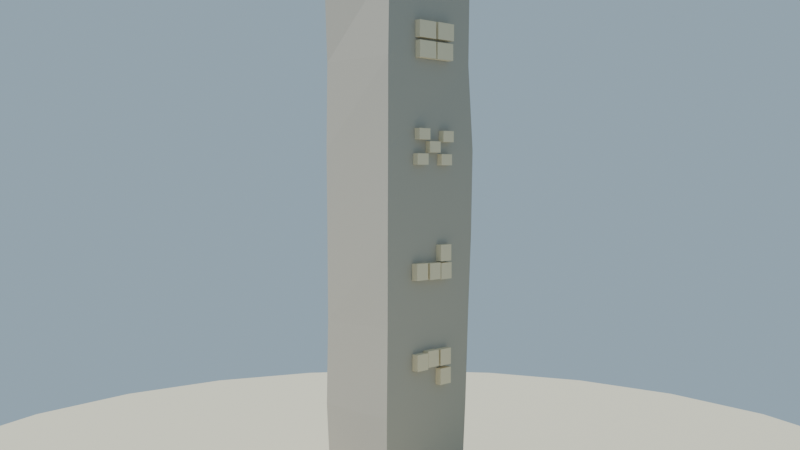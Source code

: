 # Source: monolito_glifos_lowpoly.blend  (saved by Blender 4.2.68; exported with 4.5.12 LTS)
import bpy
from mathutils import Matrix  # noqa: F401  (used for matrix-valued properties, if any)

bpy.ops.wm.read_factory_settings(use_empty=True)
scene = bpy.context.scene
scene.name = 'Scene'

# ---- collections
col_collection = bpy.data.collections.new('Collection'); scene.collection.children.link(col_collection)

# ---- materials (node trees are filled in below, after node groups)
mat_mat_piedra_monolito = bpy.data.materials.new('MAT_Piedra_Monolito')
mat_mat_arena_isla = bpy.data.materials.new('MAT_Arena_Isla')
mat_mat_glifo_ancestral = bpy.data.materials.new('MAT_Glifo_Ancestral')

# ---- material node trees
mat_mat_piedra_monolito.use_nodes = True; mat_mat_piedra_monolito.node_tree.nodes.clear()
_N = mat_mat_piedra_monolito.node_tree.nodes; _L = mat_mat_piedra_monolito.node_tree.links
n0 = _N.new('ShaderNodeBsdfPrincipled'); n0.name = 'Principled BSDF'; n0.location = (10, 300)
n0.inputs[0].default_value = (0.45, 0.42, 0.36, 1.0)
n0.inputs[2].default_value = 0.95
n0.inputs[13].default_value = 0.12
n1 = _N.new('ShaderNodeOutputMaterial'); n1.name = 'Material Output'; n1.location = (300, 300)
_L.new(n0.outputs[0], n1.inputs[0])
n1.is_active_output = True
mat_mat_arena_isla.use_nodes = True; mat_mat_arena_isla.node_tree.nodes.clear()
_N = mat_mat_arena_isla.node_tree.nodes; _L = mat_mat_arena_isla.node_tree.links
n0 = _N.new('ShaderNodeBsdfPrincipled'); n0.name = 'Principled BSDF'; n0.location = (10, 300)
n0.inputs[0].default_value = (0.92, 0.84, 0.63, 1.0)
n0.inputs[2].default_value = 1.0
n0.inputs[13].default_value = 0.12
n1 = _N.new('ShaderNodeOutputMaterial'); n1.name = 'Material Output'; n1.location = (300, 300)
_L.new(n0.outputs[0], n1.inputs[0])
n1.is_active_output = True
mat_mat_glifo_ancestral.use_nodes = True; mat_mat_glifo_ancestral.node_tree.nodes.clear()
_N = mat_mat_glifo_ancestral.node_tree.nodes; _L = mat_mat_glifo_ancestral.node_tree.links
n0 = _N.new('ShaderNodeBsdfPrincipled'); n0.name = 'Principled BSDF'; n0.location = (10, 300)
n0.inputs[0].default_value = (0.82, 0.71, 0.5, 1.0)
n0.inputs[2].default_value = 0.75
n0.inputs[13].default_value = 0.12
n1 = _N.new('ShaderNodeOutputMaterial'); n1.name = 'Material Output'; n1.location = (300, 300)
_L.new(n0.outputs[0], n1.inputs[0])
n1.is_active_output = True

# ---- world
world_mundo = bpy.data.worlds.new('Mundo'); scene.world = world_mundo
world_mundo.use_nodes = True; world_mundo.node_tree.nodes.clear()
_N = world_mundo.node_tree.nodes; _L = world_mundo.node_tree.links
n0 = _N.new('ShaderNodeBackground'); n0.name = 'Background'; n0.location = (10, 300)
n0.inputs[0].default_value = (0.58, 0.79, 0.95, 1.0)
n0.inputs[1].default_value = 0.55
n1 = _N.new('ShaderNodeOutputWorld'); n1.name = 'World Output'; n1.location = (300, 300)
_L.new(n0.outputs[0], n1.inputs[0])
n1.is_active_output = True

# ---- cameras
cam_camera = bpy.data.cameras.new('Camera')
cam_camera.lens = 42.0

# ---- lights
light_sol = bpy.data.lights.new('SOL', 'SUN')
light_sol.energy = 3.4

# ---- meshes
me_sm_monolito_cuerpo = bpy.data.meshes.new('SM_Monolito_Cuerpo')
me_sm_monolito_cuerpo.from_pydata([(0.1988, 0.1354, 0.0), (-0.196, 0.1333, 0.0), (-0.204, -0.1715, 0.0), (0.1947, -0.1643, 0.0), (0.2069, 0.1443, 0.3083), (-0.2041, 0.1421, 0.3083), (-0.199, -0.1649, 0.3083), (0.2064, -0.1706, 0.3083), (0.2022, 0.1434, 0.6167), (-0.2089, 0.1485, 0.6167), (-0.2028, -0.1652, 0.6167), (0.2031, -0.1654, 0.6167), (0.2087, 0.151, 0.925), (-0.2155, 0.1562, 0.925), (-0.2037, -0.1632, 0.925), (0.2054, -0.1645, 0.925), (0.2121, 0.1563, 1.233), (-0.2175, 0.1604, 1.233), (-0.2113, -0.1663, 1.233), (0.2083, -0.164, 1.233), (0.218, 0.1634, 1.542), (-0.2024, 0.1515, 1.542), (-0.216, -0.1673, 1.542), (0.2065, -0.16, 1.542), (0.204, 0.1554, 1.85), (-0.2036, 0.1551, 1.85), (-0.2068, -0.1575, 1.85), (0.2153, -0.164, 1.85), (-0.001635, -0.01676, 0.0), (0.002243, -0.00276, 1.85)], [], [(0, 1, 5, 4), (1, 2, 6, 5), (2, 3, 7, 6), (3, 0, 4, 7), (4, 5, 9, 8), (5, 6, 10, 9), (6, 7, 11, 10), (7, 4, 8, 11), (8, 9, 13, 12), (9, 10, 14, 13), (10, 11, 15, 14), (11, 8, 12, 15), (12, 13, 17, 16), (13, 14, 18, 17), (14, 15, 19, 18), (15, 12, 16, 19), (16, 17, 21, 20), (17, 18, 22, 21), (18, 19, 23, 22), (19, 16, 20, 23), (20, 21, 25, 24), (21, 22, 26, 25), (22, 23, 27, 26), (23, 20, 24, 27), (28, 1, 0), (28, 2, 1), (28, 3, 2), (28, 0, 3), (29, 24, 25), (29, 25, 26), (29, 26, 27), (29, 27, 24)])
me_sm_monolito_cuerpo.materials.append(mat_mat_piedra_monolito)
me_sm_monolito_cuerpo.update()
me_cylinder = bpy.data.meshes.new('Cylinder')
me_cylinder.from_pydata([(0.0, 2.0, -0.12), (0.0, 2.0, 0.12), (0.5176, 1.932, -0.12), (0.5176, 1.932, 0.12), (1.0, 1.732, -0.12), (1.0, 1.732, 0.12), (1.414, 1.414, -0.12), (1.414, 1.414, 0.12), (1.732, 1.0, -0.12), (1.732, 1.0, 0.12), (1.932, 0.5176, -0.12), (1.932, 0.5176, 0.12), (2.0, 0.0, -0.12), (2.0, 0.0, 0.12), (1.932, -0.5176, -0.12), (1.932, -0.5176, 0.12), (1.732, -1.0, -0.12), (1.732, -1.0, 0.12), (1.414, -1.414, -0.12), (1.414, -1.414, 0.12), (1.0, -1.732, -0.12), (1.0, -1.732, 0.12), (0.5176, -1.932, -0.12), (0.5176, -1.932, 0.12), (0.0, -2.0, -0.12), (0.0, -2.0, 0.12), (-0.5176, -1.932, -0.12), (-0.5176, -1.932, 0.12), (-1.0, -1.732, -0.12), (-1.0, -1.732, 0.12), (-1.414, -1.414, -0.12), (-1.414, -1.414, 0.12), (-1.732, -1.0, -0.12), (-1.732, -1.0, 0.12), (-1.932, -0.5176, -0.12), (-1.932, -0.5176, 0.12), (-2.0, 0.0, -0.12), (-2.0, 0.0, 0.12), (-1.932, 0.5176, -0.12), (-1.932, 0.5176, 0.12), (-1.732, 1.0, -0.12), (-1.732, 1.0, 0.12), (-1.414, 1.414, -0.12), (-1.414, 1.414, 0.12), (-1.0, 1.732, -0.12), (-1.0, 1.732, 0.12), (-0.5176, 1.932, -0.12), (-0.5176, 1.932, 0.12)], [], [(0, 1, 3, 2), (2, 3, 5, 4), (4, 5, 7, 6), (6, 7, 9, 8), (8, 9, 11, 10), (10, 11, 13, 12), (12, 13, 15, 14), (14, 15, 17, 16), (16, 17, 19, 18), (18, 19, 21, 20), (20, 21, 23, 22), (22, 23, 25, 24), (24, 25, 27, 26), (26, 27, 29, 28), (28, 29, 31, 30), (30, 31, 33, 32), (32, 33, 35, 34), (34, 35, 37, 36), (36, 37, 39, 38), (38, 39, 41, 40), (40, 41, 43, 42), (42, 43, 45, 44), (3, 1, 47, 45, 43, 41, 39, 37, 35, 33, 31, 29, 27, 25, 23, 21, 19, 17, 15, 13, 11, 9, 7, 5), (44, 45, 47, 46), (46, 47, 1, 0), (0, 2, 4, 6, 8, 10, 12, 14, 16, 18, 20, 22, 24, 26, 28, 30, 32, 34, 36, 38, 40, 42, 44, 46)])
_uv = me_cylinder.uv_layers.new(name='UVMap')
_uv.uv.foreach_set('vector', [1.0, 0.5, 1.0, 1.0, 0.9583, 1.0, 0.9583, 0.5, 0.9583, 0.5, 0.9583, 1.0, 0.9167, 1.0, 0.9167, 0.5, 0.9167, 0.5, 0.9167, 1.0, 0.875, 1.0, 0.875, 0.5, 0.875, 0.5, 0.875, 1.0, 0.8333, 1.0, 0.8333, 0.5, 0.8333, 0.5, 0.8333, 1.0, 0.7917, 1.0, 0.7917, 0.5, 0.7917, 0.5, 0.7917, 1.0, 0.75, 1.0, 0.75, 0.5, 0.75, 0.5, 0.75, 1.0, 0.7083, 1.0, 0.7083, 0.5, 0.7083, 0.5, 0.7083, 1.0, 0.6667, 1.0, 0.6667, 0.5, 0.6667, 0.5, 0.6667, 1.0, 0.625, 1.0, 0.625, 0.5, 0.625, 0.5, 0.625, 1.0, 0.5833, 1.0, 0.5833, 0.5, 0.5833, 0.5, 0.5833, 1.0, 0.5417, 1.0, 0.5417, 0.5, 0.5417, 0.5, 0.5417, 1.0, 0.5, 1.0, 0.5, 0.5, 0.5, 0.5, 0.5, 1.0, 0.4583, 1.0, 0.4583, 0.5, 0.4583, 0.5, 0.4583, 1.0, 0.4167, 1.0, 0.4167, 0.5, 0.4167, 0.5, 0.4167, 1.0, 0.375, 1.0, 0.375, 0.5, 0.375, 0.5, 0.375, 1.0, 0.3333, 1.0, 0.3333, 0.5, 0.3333, 0.5, 0.3333, 1.0, 0.2917, 1.0, 0.2917, 0.5, 0.2917, 0.5, 0.2917, 1.0, 0.25, 1.0, 0.25, 0.5, 0.25, 0.5, 0.25, 1.0, 0.2083, 1.0, 0.2083, 0.5, 0.2083, 0.5, 0.2083, 1.0, 0.1667, 1.0, 0.1667, 0.5, 0.1667, 0.5, 0.1667, 1.0, 0.125, 1.0, 0.125, 0.5, 0.125, 0.5, 0.125, 1.0, 0.08333, 1.0, 0.08333, 0.5, 0.3121, 0.4818, 0.25, 0.49, 0.1879, 0.4818, 0.13, 0.4578, 0.08029, 0.4197, 0.04215, 0.37, 0.01818, 0.3121, 0.01, 0.25, 0.01818, 0.1879, 0.04215, 0.13, 0.08029, 0.08029, 0.13, 0.04215, 0.1879, 0.01818, 0.25, 0.01, 0.3121, 0.01818, 0.37, 0.04215, 0.4197, 0.08029, 0.4578, 0.13, 0.4818, 0.1879, 0.49, 0.25, 0.4818, 0.3121, 0.4578, 0.37, 0.4197, 0.4197, 0.37, 0.4578, 0.08333, 0.5, 0.08333, 1.0, 0.04167, 1.0, 0.04167, 0.5, 0.04167, 0.5, 0.04167, 1.0, -1.863e-07, 1.0, -1.863e-07, 0.5, 0.75, 0.49, 0.8121, 0.4818, 0.87, 0.4578, 0.9197, 0.4197, 0.9578, 0.37, 0.9818, 0.3121, 0.99, 0.25, 0.9818, 0.1879, 0.9578, 0.13, 0.9197, 0.08029, 0.87, 0.04215, 0.8121, 0.01818, 0.75, 0.01, 0.6879, 0.01818, 0.63, 0.04215, 0.5803, 0.08029, 0.5422, 0.13, 0.5182, 0.1879, 0.51, 0.25, 0.5182, 0.3121, 0.5422, 0.37, 0.5803, 0.4197, 0.63, 0.4578, 0.6879, 0.4818])
me_cylinder.materials.append(mat_mat_arena_isla)
me_cylinder.update()
me_cube = bpy.data.meshes.new('Cube')
me_cube.from_pydata([(-0.5, -0.5, -0.5), (-0.5, -0.5, 0.5), (-0.5, 0.5, -0.5), (-0.5, 0.5, 0.5), (0.5, -0.5, -0.5), (0.5, -0.5, 0.5), (0.5, 0.5, -0.5), (0.5, 0.5, 0.5)], [], [(0, 1, 3, 2), (2, 3, 7, 6), (6, 7, 5, 4), (4, 5, 1, 0), (2, 6, 4, 0), (7, 3, 1, 5)])
_uv = me_cube.uv_layers.new(name='UVMap')
_uv.uv.foreach_set('vector', [0.375, 0.0, 0.625, 0.0, 0.625, 0.25, 0.375, 0.25, 0.375, 0.25, 0.625, 0.25, 0.625, 0.5, 0.375, 0.5, 0.375, 0.5, 0.625, 0.5, 0.625, 0.75, 0.375, 0.75, 0.375, 0.75, 0.625, 0.75, 0.625, 1.0, 0.375, 1.0, 0.125, 0.5, 0.375, 0.5, 0.375, 0.75, 0.125, 0.75, 0.625, 0.5, 0.875, 0.5, 0.875, 0.75, 0.625, 0.75])
me_cube.materials.append(mat_mat_glifo_ancestral)
me_cube.update()
me_cube_001 = bpy.data.meshes.new('Cube.001')
me_cube_001.from_pydata([(-0.5, -0.5, -0.5), (-0.5, -0.5, 0.5), (-0.5, 0.5, -0.5), (-0.5, 0.5, 0.5), (0.5, -0.5, -0.5), (0.5, -0.5, 0.5), (0.5, 0.5, -0.5), (0.5, 0.5, 0.5)], [], [(0, 1, 3, 2), (2, 3, 7, 6), (6, 7, 5, 4), (4, 5, 1, 0), (2, 6, 4, 0), (7, 3, 1, 5)])
_uv = me_cube_001.uv_layers.new(name='UVMap')
_uv.uv.foreach_set('vector', [0.375, 0.0, 0.625, 0.0, 0.625, 0.25, 0.375, 0.25, 0.375, 0.25, 0.625, 0.25, 0.625, 0.5, 0.375, 0.5, 0.375, 0.5, 0.625, 0.5, 0.625, 0.75, 0.375, 0.75, 0.375, 0.75, 0.625, 0.75, 0.625, 1.0, 0.375, 1.0, 0.125, 0.5, 0.375, 0.5, 0.375, 0.75, 0.125, 0.75, 0.625, 0.5, 0.875, 0.5, 0.875, 0.75, 0.625, 0.75])
me_cube_001.materials.append(mat_mat_glifo_ancestral)
me_cube_001.update()
me_cube_002 = bpy.data.meshes.new('Cube.002')
me_cube_002.from_pydata([(-0.5, -0.5, -0.5), (-0.5, -0.5, 0.5), (-0.5, 0.5, -0.5), (-0.5, 0.5, 0.5), (0.5, -0.5, -0.5), (0.5, -0.5, 0.5), (0.5, 0.5, -0.5), (0.5, 0.5, 0.5)], [], [(0, 1, 3, 2), (2, 3, 7, 6), (6, 7, 5, 4), (4, 5, 1, 0), (2, 6, 4, 0), (7, 3, 1, 5)])
_uv = me_cube_002.uv_layers.new(name='UVMap')
_uv.uv.foreach_set('vector', [0.375, 0.0, 0.625, 0.0, 0.625, 0.25, 0.375, 0.25, 0.375, 0.25, 0.625, 0.25, 0.625, 0.5, 0.375, 0.5, 0.375, 0.5, 0.625, 0.5, 0.625, 0.75, 0.375, 0.75, 0.375, 0.75, 0.625, 0.75, 0.625, 1.0, 0.375, 1.0, 0.125, 0.5, 0.375, 0.5, 0.375, 0.75, 0.125, 0.75, 0.625, 0.5, 0.875, 0.5, 0.875, 0.75, 0.625, 0.75])
me_cube_002.materials.append(mat_mat_glifo_ancestral)
me_cube_002.update()
me_cube_003 = bpy.data.meshes.new('Cube.003')
me_cube_003.from_pydata([(-0.5, -0.5, -0.5), (-0.5, -0.5, 0.5), (-0.5, 0.5, -0.5), (-0.5, 0.5, 0.5), (0.5, -0.5, -0.5), (0.5, -0.5, 0.5), (0.5, 0.5, -0.5), (0.5, 0.5, 0.5)], [], [(0, 1, 3, 2), (2, 3, 7, 6), (6, 7, 5, 4), (4, 5, 1, 0), (2, 6, 4, 0), (7, 3, 1, 5)])
_uv = me_cube_003.uv_layers.new(name='UVMap')
_uv.uv.foreach_set('vector', [0.375, 0.0, 0.625, 0.0, 0.625, 0.25, 0.375, 0.25, 0.375, 0.25, 0.625, 0.25, 0.625, 0.5, 0.375, 0.5, 0.375, 0.5, 0.625, 0.5, 0.625, 0.75, 0.375, 0.75, 0.375, 0.75, 0.625, 0.75, 0.625, 1.0, 0.375, 1.0, 0.125, 0.5, 0.375, 0.5, 0.375, 0.75, 0.125, 0.75, 0.625, 0.5, 0.875, 0.5, 0.875, 0.75, 0.625, 0.75])
me_cube_003.materials.append(mat_mat_glifo_ancestral)
me_cube_003.update()
me_cube_004 = bpy.data.meshes.new('Cube.004')
me_cube_004.from_pydata([(-0.5, -0.5, -0.5), (-0.5, -0.5, 0.5), (-0.5, 0.5, -0.5), (-0.5, 0.5, 0.5), (0.5, -0.5, -0.5), (0.5, -0.5, 0.5), (0.5, 0.5, -0.5), (0.5, 0.5, 0.5)], [], [(0, 1, 3, 2), (2, 3, 7, 6), (6, 7, 5, 4), (4, 5, 1, 0), (2, 6, 4, 0), (7, 3, 1, 5)])
_uv = me_cube_004.uv_layers.new(name='UVMap')
_uv.uv.foreach_set('vector', [0.375, 0.0, 0.625, 0.0, 0.625, 0.25, 0.375, 0.25, 0.375, 0.25, 0.625, 0.25, 0.625, 0.5, 0.375, 0.5, 0.375, 0.5, 0.625, 0.5, 0.625, 0.75, 0.375, 0.75, 0.375, 0.75, 0.625, 0.75, 0.625, 1.0, 0.375, 1.0, 0.125, 0.5, 0.375, 0.5, 0.375, 0.75, 0.125, 0.75, 0.625, 0.5, 0.875, 0.5, 0.875, 0.75, 0.625, 0.75])
me_cube_004.materials.append(mat_mat_glifo_ancestral)
me_cube_004.update()
me_cube_005 = bpy.data.meshes.new('Cube.005')
me_cube_005.from_pydata([(-0.5, -0.5, -0.5), (-0.5, -0.5, 0.5), (-0.5, 0.5, -0.5), (-0.5, 0.5, 0.5), (0.5, -0.5, -0.5), (0.5, -0.5, 0.5), (0.5, 0.5, -0.5), (0.5, 0.5, 0.5)], [], [(0, 1, 3, 2), (2, 3, 7, 6), (6, 7, 5, 4), (4, 5, 1, 0), (2, 6, 4, 0), (7, 3, 1, 5)])
_uv = me_cube_005.uv_layers.new(name='UVMap')
_uv.uv.foreach_set('vector', [0.375, 0.0, 0.625, 0.0, 0.625, 0.25, 0.375, 0.25, 0.375, 0.25, 0.625, 0.25, 0.625, 0.5, 0.375, 0.5, 0.375, 0.5, 0.625, 0.5, 0.625, 0.75, 0.375, 0.75, 0.375, 0.75, 0.625, 0.75, 0.625, 1.0, 0.375, 1.0, 0.125, 0.5, 0.375, 0.5, 0.375, 0.75, 0.125, 0.75, 0.625, 0.5, 0.875, 0.5, 0.875, 0.75, 0.625, 0.75])
me_cube_005.materials.append(mat_mat_glifo_ancestral)
me_cube_005.update()
me_cube_006 = bpy.data.meshes.new('Cube.006')
me_cube_006.from_pydata([(-0.5, -0.5, -0.5), (-0.5, -0.5, 0.5), (-0.5, 0.5, -0.5), (-0.5, 0.5, 0.5), (0.5, -0.5, -0.5), (0.5, -0.5, 0.5), (0.5, 0.5, -0.5), (0.5, 0.5, 0.5)], [], [(0, 1, 3, 2), (2, 3, 7, 6), (6, 7, 5, 4), (4, 5, 1, 0), (2, 6, 4, 0), (7, 3, 1, 5)])
_uv = me_cube_006.uv_layers.new(name='UVMap')
_uv.uv.foreach_set('vector', [0.375, 0.0, 0.625, 0.0, 0.625, 0.25, 0.375, 0.25, 0.375, 0.25, 0.625, 0.25, 0.625, 0.5, 0.375, 0.5, 0.375, 0.5, 0.625, 0.5, 0.625, 0.75, 0.375, 0.75, 0.375, 0.75, 0.625, 0.75, 0.625, 1.0, 0.375, 1.0, 0.125, 0.5, 0.375, 0.5, 0.375, 0.75, 0.125, 0.75, 0.625, 0.5, 0.875, 0.5, 0.875, 0.75, 0.625, 0.75])
me_cube_006.materials.append(mat_mat_glifo_ancestral)
me_cube_006.update()
me_cube_007 = bpy.data.meshes.new('Cube.007')
me_cube_007.from_pydata([(-0.5, -0.5, -0.5), (-0.5, -0.5, 0.5), (-0.5, 0.5, -0.5), (-0.5, 0.5, 0.5), (0.5, -0.5, -0.5), (0.5, -0.5, 0.5), (0.5, 0.5, -0.5), (0.5, 0.5, 0.5)], [], [(0, 1, 3, 2), (2, 3, 7, 6), (6, 7, 5, 4), (4, 5, 1, 0), (2, 6, 4, 0), (7, 3, 1, 5)])
_uv = me_cube_007.uv_layers.new(name='UVMap')
_uv.uv.foreach_set('vector', [0.375, 0.0, 0.625, 0.0, 0.625, 0.25, 0.375, 0.25, 0.375, 0.25, 0.625, 0.25, 0.625, 0.5, 0.375, 0.5, 0.375, 0.5, 0.625, 0.5, 0.625, 0.75, 0.375, 0.75, 0.375, 0.75, 0.625, 0.75, 0.625, 1.0, 0.375, 1.0, 0.125, 0.5, 0.375, 0.5, 0.375, 0.75, 0.125, 0.75, 0.625, 0.5, 0.875, 0.5, 0.875, 0.75, 0.625, 0.75])
me_cube_007.materials.append(mat_mat_glifo_ancestral)
me_cube_007.update()
me_cube_008 = bpy.data.meshes.new('Cube.008')
me_cube_008.from_pydata([(-0.5, -0.5, -0.5), (-0.5, -0.5, 0.5), (-0.5, 0.5, -0.5), (-0.5, 0.5, 0.5), (0.5, -0.5, -0.5), (0.5, -0.5, 0.5), (0.5, 0.5, -0.5), (0.5, 0.5, 0.5)], [], [(0, 1, 3, 2), (2, 3, 7, 6), (6, 7, 5, 4), (4, 5, 1, 0), (2, 6, 4, 0), (7, 3, 1, 5)])
_uv = me_cube_008.uv_layers.new(name='UVMap')
_uv.uv.foreach_set('vector', [0.375, 0.0, 0.625, 0.0, 0.625, 0.25, 0.375, 0.25, 0.375, 0.25, 0.625, 0.25, 0.625, 0.5, 0.375, 0.5, 0.375, 0.5, 0.625, 0.5, 0.625, 0.75, 0.375, 0.75, 0.375, 0.75, 0.625, 0.75, 0.625, 1.0, 0.375, 1.0, 0.125, 0.5, 0.375, 0.5, 0.375, 0.75, 0.125, 0.75, 0.625, 0.5, 0.875, 0.5, 0.875, 0.75, 0.625, 0.75])
me_cube_008.materials.append(mat_mat_glifo_ancestral)
me_cube_008.update()
me_cube_009 = bpy.data.meshes.new('Cube.009')
me_cube_009.from_pydata([(-0.5, -0.5, -0.5), (-0.5, -0.5, 0.5), (-0.5, 0.5, -0.5), (-0.5, 0.5, 0.5), (0.5, -0.5, -0.5), (0.5, -0.5, 0.5), (0.5, 0.5, -0.5), (0.5, 0.5, 0.5)], [], [(0, 1, 3, 2), (2, 3, 7, 6), (6, 7, 5, 4), (4, 5, 1, 0), (2, 6, 4, 0), (7, 3, 1, 5)])
_uv = me_cube_009.uv_layers.new(name='UVMap')
_uv.uv.foreach_set('vector', [0.375, 0.0, 0.625, 0.0, 0.625, 0.25, 0.375, 0.25, 0.375, 0.25, 0.625, 0.25, 0.625, 0.5, 0.375, 0.5, 0.375, 0.5, 0.625, 0.5, 0.625, 0.75, 0.375, 0.75, 0.375, 0.75, 0.625, 0.75, 0.625, 1.0, 0.375, 1.0, 0.125, 0.5, 0.375, 0.5, 0.375, 0.75, 0.125, 0.75, 0.625, 0.5, 0.875, 0.5, 0.875, 0.75, 0.625, 0.75])
me_cube_009.materials.append(mat_mat_glifo_ancestral)
me_cube_009.update()
me_cube_010 = bpy.data.meshes.new('Cube.010')
me_cube_010.from_pydata([(-0.5, -0.5, -0.5), (-0.5, -0.5, 0.5), (-0.5, 0.5, -0.5), (-0.5, 0.5, 0.5), (0.5, -0.5, -0.5), (0.5, -0.5, 0.5), (0.5, 0.5, -0.5), (0.5, 0.5, 0.5)], [], [(0, 1, 3, 2), (2, 3, 7, 6), (6, 7, 5, 4), (4, 5, 1, 0), (2, 6, 4, 0), (7, 3, 1, 5)])
_uv = me_cube_010.uv_layers.new(name='UVMap')
_uv.uv.foreach_set('vector', [0.375, 0.0, 0.625, 0.0, 0.625, 0.25, 0.375, 0.25, 0.375, 0.25, 0.625, 0.25, 0.625, 0.5, 0.375, 0.5, 0.375, 0.5, 0.625, 0.5, 0.625, 0.75, 0.375, 0.75, 0.375, 0.75, 0.625, 0.75, 0.625, 1.0, 0.375, 1.0, 0.125, 0.5, 0.375, 0.5, 0.375, 0.75, 0.125, 0.75, 0.625, 0.5, 0.875, 0.5, 0.875, 0.75, 0.625, 0.75])
me_cube_010.materials.append(mat_mat_glifo_ancestral)
me_cube_010.update()
me_cube_011 = bpy.data.meshes.new('Cube.011')
me_cube_011.from_pydata([(-0.5, -0.5, -0.5), (-0.5, -0.5, 0.5), (-0.5, 0.5, -0.5), (-0.5, 0.5, 0.5), (0.5, -0.5, -0.5), (0.5, -0.5, 0.5), (0.5, 0.5, -0.5), (0.5, 0.5, 0.5)], [], [(0, 1, 3, 2), (2, 3, 7, 6), (6, 7, 5, 4), (4, 5, 1, 0), (2, 6, 4, 0), (7, 3, 1, 5)])
_uv = me_cube_011.uv_layers.new(name='UVMap')
_uv.uv.foreach_set('vector', [0.375, 0.0, 0.625, 0.0, 0.625, 0.25, 0.375, 0.25, 0.375, 0.25, 0.625, 0.25, 0.625, 0.5, 0.375, 0.5, 0.375, 0.5, 0.625, 0.5, 0.625, 0.75, 0.375, 0.75, 0.375, 0.75, 0.625, 0.75, 0.625, 1.0, 0.375, 1.0, 0.125, 0.5, 0.375, 0.5, 0.375, 0.75, 0.125, 0.75, 0.625, 0.5, 0.875, 0.5, 0.875, 0.75, 0.625, 0.75])
me_cube_011.materials.append(mat_mat_glifo_ancestral)
me_cube_011.update()
me_cube_012 = bpy.data.meshes.new('Cube.012')
me_cube_012.from_pydata([(-0.5, -0.5, -0.5), (-0.5, -0.5, 0.5), (-0.5, 0.5, -0.5), (-0.5, 0.5, 0.5), (0.5, -0.5, -0.5), (0.5, -0.5, 0.5), (0.5, 0.5, -0.5), (0.5, 0.5, 0.5)], [], [(0, 1, 3, 2), (2, 3, 7, 6), (6, 7, 5, 4), (4, 5, 1, 0), (2, 6, 4, 0), (7, 3, 1, 5)])
_uv = me_cube_012.uv_layers.new(name='UVMap')
_uv.uv.foreach_set('vector', [0.375, 0.0, 0.625, 0.0, 0.625, 0.25, 0.375, 0.25, 0.375, 0.25, 0.625, 0.25, 0.625, 0.5, 0.375, 0.5, 0.375, 0.5, 0.625, 0.5, 0.625, 0.75, 0.375, 0.75, 0.375, 0.75, 0.625, 0.75, 0.625, 1.0, 0.375, 1.0, 0.125, 0.5, 0.375, 0.5, 0.375, 0.75, 0.125, 0.75, 0.625, 0.5, 0.875, 0.5, 0.875, 0.75, 0.625, 0.75])
me_cube_012.materials.append(mat_mat_glifo_ancestral)
me_cube_012.update()
me_cube_013 = bpy.data.meshes.new('Cube.013')
me_cube_013.from_pydata([(-0.5, -0.5, -0.5), (-0.5, -0.5, 0.5), (-0.5, 0.5, -0.5), (-0.5, 0.5, 0.5), (0.5, -0.5, -0.5), (0.5, -0.5, 0.5), (0.5, 0.5, -0.5), (0.5, 0.5, 0.5)], [], [(0, 1, 3, 2), (2, 3, 7, 6), (6, 7, 5, 4), (4, 5, 1, 0), (2, 6, 4, 0), (7, 3, 1, 5)])
_uv = me_cube_013.uv_layers.new(name='UVMap')
_uv.uv.foreach_set('vector', [0.375, 0.0, 0.625, 0.0, 0.625, 0.25, 0.375, 0.25, 0.375, 0.25, 0.625, 0.25, 0.625, 0.5, 0.375, 0.5, 0.375, 0.5, 0.625, 0.5, 0.625, 0.75, 0.375, 0.75, 0.375, 0.75, 0.625, 0.75, 0.625, 1.0, 0.375, 1.0, 0.125, 0.5, 0.375, 0.5, 0.375, 0.75, 0.125, 0.75, 0.625, 0.5, 0.875, 0.5, 0.875, 0.75, 0.625, 0.75])
me_cube_013.materials.append(mat_mat_glifo_ancestral)
me_cube_013.update()
me_cube_014 = bpy.data.meshes.new('Cube.014')
me_cube_014.from_pydata([(-0.5, -0.5, -0.5), (-0.5, -0.5, 0.5), (-0.5, 0.5, -0.5), (-0.5, 0.5, 0.5), (0.5, -0.5, -0.5), (0.5, -0.5, 0.5), (0.5, 0.5, -0.5), (0.5, 0.5, 0.5)], [], [(0, 1, 3, 2), (2, 3, 7, 6), (6, 7, 5, 4), (4, 5, 1, 0), (2, 6, 4, 0), (7, 3, 1, 5)])
_uv = me_cube_014.uv_layers.new(name='UVMap')
_uv.uv.foreach_set('vector', [0.375, 0.0, 0.625, 0.0, 0.625, 0.25, 0.375, 0.25, 0.375, 0.25, 0.625, 0.25, 0.625, 0.5, 0.375, 0.5, 0.375, 0.5, 0.625, 0.5, 0.625, 0.75, 0.375, 0.75, 0.375, 0.75, 0.625, 0.75, 0.625, 1.0, 0.375, 1.0, 0.125, 0.5, 0.375, 0.5, 0.375, 0.75, 0.125, 0.75, 0.625, 0.5, 0.875, 0.5, 0.875, 0.75, 0.625, 0.75])
me_cube_014.materials.append(mat_mat_glifo_ancestral)
me_cube_014.update()
me_cube_015 = bpy.data.meshes.new('Cube.015')
me_cube_015.from_pydata([(-0.5, -0.5, -0.5), (-0.5, -0.5, 0.5), (-0.5, 0.5, -0.5), (-0.5, 0.5, 0.5), (0.5, -0.5, -0.5), (0.5, -0.5, 0.5), (0.5, 0.5, -0.5), (0.5, 0.5, 0.5)], [], [(0, 1, 3, 2), (2, 3, 7, 6), (6, 7, 5, 4), (4, 5, 1, 0), (2, 6, 4, 0), (7, 3, 1, 5)])
_uv = me_cube_015.uv_layers.new(name='UVMap')
_uv.uv.foreach_set('vector', [0.375, 0.0, 0.625, 0.0, 0.625, 0.25, 0.375, 0.25, 0.375, 0.25, 0.625, 0.25, 0.625, 0.5, 0.375, 0.5, 0.375, 0.5, 0.625, 0.5, 0.625, 0.75, 0.375, 0.75, 0.375, 0.75, 0.625, 0.75, 0.625, 1.0, 0.375, 1.0, 0.125, 0.5, 0.375, 0.5, 0.375, 0.75, 0.125, 0.75, 0.625, 0.5, 0.875, 0.5, 0.875, 0.75, 0.625, 0.75])
me_cube_015.materials.append(mat_mat_glifo_ancestral)
me_cube_015.update()
me_cube_016 = bpy.data.meshes.new('Cube.016')
me_cube_016.from_pydata([(-0.5, -0.5, -0.5), (-0.5, -0.5, 0.5), (-0.5, 0.5, -0.5), (-0.5, 0.5, 0.5), (0.5, -0.5, -0.5), (0.5, -0.5, 0.5), (0.5, 0.5, -0.5), (0.5, 0.5, 0.5)], [], [(0, 1, 3, 2), (2, 3, 7, 6), (6, 7, 5, 4), (4, 5, 1, 0), (2, 6, 4, 0), (7, 3, 1, 5)])
_uv = me_cube_016.uv_layers.new(name='UVMap')
_uv.uv.foreach_set('vector', [0.375, 0.0, 0.625, 0.0, 0.625, 0.25, 0.375, 0.25, 0.375, 0.25, 0.625, 0.25, 0.625, 0.5, 0.375, 0.5, 0.375, 0.5, 0.625, 0.5, 0.625, 0.75, 0.375, 0.75, 0.375, 0.75, 0.625, 0.75, 0.625, 1.0, 0.375, 1.0, 0.125, 0.5, 0.375, 0.5, 0.375, 0.75, 0.125, 0.75, 0.625, 0.5, 0.875, 0.5, 0.875, 0.75, 0.625, 0.75])
me_cube_016.materials.append(mat_mat_glifo_ancestral)
me_cube_016.update()
me_icosphere = bpy.data.meshes.new('Icosphere')
me_icosphere.from_pydata([(0.0, 0.0, -0.16), (0.1158, -0.08412, -0.07155), (-0.04422, -0.1361, -0.07155), (-0.1431, 0.0, -0.07155), (-0.04422, 0.1361, -0.07155), (0.1158, 0.08412, -0.07155), (0.04422, -0.1361, 0.07155), (-0.1158, -0.08412, 0.07155), (-0.1158, 0.08412, 0.07155), (0.04422, 0.1361, 0.07155), (0.1431, 0.0, 0.07155), (0.0, 0.0, 0.16)], [], [(0, 1, 2), (1, 0, 5), (0, 2, 3), (0, 3, 4), (0, 4, 5), (1, 5, 10), (2, 1, 6), (3, 2, 7), (4, 3, 8), (5, 4, 9), (1, 10, 6), (2, 6, 7), (3, 7, 8), (4, 8, 9), (5, 9, 10), (6, 10, 11), (7, 6, 11), (8, 7, 11), (9, 8, 11), (10, 9, 11)])
_uv = me_icosphere.uv_layers.new(name='UVMap')
_uv.uv.foreach_set('vector', [0.1818, 0.0, 0.2727, 0.1575, 0.09091, 0.1575, 0.2727, 0.1575, 0.3636, 0.0, 0.4545, 0.1575, 0.9091, 0.0, 1.0, 0.1575, 0.8182, 0.1575, 0.7273, 0.0, 0.8182, 0.1575, 0.6364, 0.1575, 0.5455, 0.0, 0.6364, 0.1575, 0.4545, 0.1575, 0.2727, 0.1575, 0.4545, 0.1575, 0.3636, 0.3149, 0.09091, 0.1575, 0.2727, 0.1575, 0.1818, 0.3149, 0.8182, 0.1575, 1.0, 0.1575, 0.9091, 0.3149, 0.6364, 0.1575, 0.8182, 0.1575, 0.7273, 0.3149, 0.4545, 0.1575, 0.6364, 0.1575, 0.5455, 0.3149, 0.2727, 0.1575, 0.3636, 0.3149, 0.1818, 0.3149, 0.09091, 0.1575, 0.1818, 0.3149, 0.0, 0.3149, 0.8182, 0.1575, 0.9091, 0.3149, 0.7273, 0.3149, 0.6364, 0.1575, 0.7273, 0.3149, 0.5455, 0.3149, 0.4545, 0.1575, 0.5455, 0.3149, 0.3636, 0.3149, 0.1818, 0.3149, 0.3636, 0.3149, 0.2727, 0.4724, 0.0, 0.3149, 0.1818, 0.3149, 0.09091, 0.4724, 0.7273, 0.3149, 0.9091, 0.3149, 0.8182, 0.4724, 0.5455, 0.3149, 0.7273, 0.3149, 0.6364, 0.4724, 0.3636, 0.3149, 0.5455, 0.3149, 0.4545, 0.4724])
me_icosphere.materials.append(mat_mat_piedra_monolito)
me_icosphere.update()

# ---- objects
ob_sm_monolito_cuerpo = bpy.data.objects.new('SM_Monolito_Cuerpo', me_sm_monolito_cuerpo)
ob_sol = bpy.data.objects.new('SOL', light_sol)
ob_base_arena = bpy.data.objects.new('Base_Arena', me_cylinder)
ob_sm_glifo = bpy.data.objects.new('SM_Glifo', me_cube)
ob_sm_glifo_001 = bpy.data.objects.new('SM_Glifo.001', me_cube_001)
ob_sm_glifo_002 = bpy.data.objects.new('SM_Glifo.002', me_cube_002)
ob_sm_glifo_003 = bpy.data.objects.new('SM_Glifo.003', me_cube_003)
ob_sm_glifo_004 = bpy.data.objects.new('SM_Glifo.004', me_cube_004)
ob_sm_glifo_005 = bpy.data.objects.new('SM_Glifo.005', me_cube_005)
ob_sm_glifo_006 = bpy.data.objects.new('SM_Glifo.006', me_cube_006)
ob_sm_glifo_007 = bpy.data.objects.new('SM_Glifo.007', me_cube_007)
ob_sm_glifo_008 = bpy.data.objects.new('SM_Glifo.008', me_cube_008)
ob_sm_glifo_009 = bpy.data.objects.new('SM_Glifo.009', me_cube_009)
ob_sm_glifo_010 = bpy.data.objects.new('SM_Glifo.010', me_cube_010)
ob_sm_glifo_011 = bpy.data.objects.new('SM_Glifo.011', me_cube_011)
ob_sm_glifo_012 = bpy.data.objects.new('SM_Glifo.012', me_cube_012)
ob_sm_glifo_013 = bpy.data.objects.new('SM_Glifo.013', me_cube_013)
ob_sm_glifo_014 = bpy.data.objects.new('SM_Glifo.014', me_cube_014)
ob_sm_glifo_015 = bpy.data.objects.new('SM_Glifo.015', me_cube_015)
ob_sm_glifo_016 = bpy.data.objects.new('SM_Glifo.016', me_cube_016)
ob_sm_monolito_roto = bpy.data.objects.new('SM_Monolito_Roto', me_icosphere)
ob_cam_monolito = bpy.data.objects.new('CAM_Monolito', cam_camera)

# ---- transforms, parenting, visibility, modifiers, constraints
ob_sm_monolito_cuerpo.location = (0.0, 0.0, 0.057)
ob_sol.location = (0.0, 0.0, 0.0)
ob_sol.rotation_euler = (0.8727, 0.1396, 0.6109)
ob_base_arena.location = (0.0, 0.0, -0.06)
ob_sm_glifo.parent = ob_sm_monolito_cuerpo
ob_sm_glifo.location = (-0.06241, 0.1588, 0.4914)
ob_sm_glifo.scale = (0.054, 0.025, 0.0585)
ob_sm_glifo_001.parent = ob_sm_monolito_cuerpo
ob_sm_glifo_001.location = (0.001841, 0.1588, 0.493)
ob_sm_glifo_001.scale = (0.054, 0.025, 0.0585)
ob_sm_glifo_002.parent = ob_sm_monolito_cuerpo
ob_sm_glifo_002.location = (0.05686, 0.1588, 0.4868)
ob_sm_glifo_002.scale = (0.054, 0.025, 0.0585)
ob_sm_glifo_003.parent = ob_sm_monolito_cuerpo
ob_sm_glifo_003.location = (-0.06353, 0.1575, 0.4218)
ob_sm_glifo_003.scale = (0.054, 0.025, 0.0585)
ob_sm_glifo_004.parent = ob_sm_monolito_cuerpo
ob_sm_glifo_004.location = (-0.05766, 0.1635, 0.8658)
ob_sm_glifo_004.scale = (0.054, 0.025, 0.0585)
ob_sm_glifo_005.parent = ob_sm_monolito_cuerpo
ob_sm_glifo_005.location = (-0.05969, 0.163, 0.8016)
ob_sm_glifo_005.scale = (0.054, 0.025, 0.0585)
ob_sm_glifo_006.parent = ob_sm_monolito_cuerpo
ob_sm_glifo_006.location = (-0.002053, 0.163, 0.8038)
ob_sm_glifo_006.scale = (0.054, 0.025, 0.0585)
ob_sm_glifo_007.parent = ob_sm_monolito_cuerpo
ob_sm_glifo_007.location = (0.06338, 0.163, 0.8056)
ob_sm_glifo_007.scale = (0.054, 0.025, 0.0585)
ob_sm_glifo_008.parent = ob_sm_monolito_cuerpo
ob_sm_glifo_008.location = (-0.06486, 0.1671, 1.278)
ob_sm_glifo_008.scale = (0.054, 0.025, 0.039)
ob_sm_glifo_009.parent = ob_sm_monolito_cuerpo
ob_sm_glifo_009.location = (0.05647, 0.1671, 1.284)
ob_sm_glifo_009.scale = (0.054, 0.025, 0.039)
ob_sm_glifo_010.parent = ob_sm_monolito_cuerpo
ob_sm_glifo_010.location = (0.003097, 0.1667, 1.24)
ob_sm_glifo_010.scale = (0.054, 0.025, 0.039)
ob_sm_glifo_011.parent = ob_sm_monolito_cuerpo
ob_sm_glifo_011.location = (-0.05674, 0.1663, 1.196)
ob_sm_glifo_011.scale = (0.054, 0.025, 0.039)
ob_sm_glifo_012.parent = ob_sm_monolito_cuerpo
ob_sm_glifo_012.location = (0.06449, 0.1663, 1.197)
ob_sm_glifo_012.scale = (0.054, 0.025, 0.039)
ob_sm_glifo_013.parent = ob_sm_monolito_cuerpo
ob_sm_glifo_013.location = (-0.04743, 0.1702, 1.643)
ob_sm_glifo_013.scale = (0.081, 0.025, 0.0585)
ob_sm_glifo_014.parent = ob_sm_monolito_cuerpo
ob_sm_glifo_014.location = (0.04487, 0.1702, 1.642)
ob_sm_glifo_014.scale = (0.081, 0.025, 0.0585)
ob_sm_glifo_015.parent = ob_sm_monolito_cuerpo
ob_sm_glifo_015.location = (-0.04436, 0.1696, 1.574)
ob_sm_glifo_015.scale = (0.081, 0.025, 0.0585)
ob_sm_glifo_016.parent = ob_sm_monolito_cuerpo
ob_sm_glifo_016.location = (0.04364, 0.1696, 1.574)
ob_sm_glifo_016.scale = (0.081, 0.025, 0.0585)
ob_sm_monolito_roto.location = (0.55, 0.05, 0.157)
ob_sm_monolito_roto.scale = (1.0, 0.8, 0.7)
ob_cam_monolito.location = (2.4, 2.4, 1.2)
ob_cam_monolito.rotation_euler = (1.517, 8.049e-08, 2.356)

# ---- collection membership
scene.collection.objects.link(ob_sm_monolito_cuerpo)
scene.collection.objects.link(ob_sol)
col_collection.objects.link(ob_base_arena)
col_collection.objects.link(ob_sm_glifo)
col_collection.objects.link(ob_sm_glifo_001)
col_collection.objects.link(ob_sm_glifo_002)
col_collection.objects.link(ob_sm_glifo_003)
col_collection.objects.link(ob_sm_glifo_004)
col_collection.objects.link(ob_sm_glifo_005)
col_collection.objects.link(ob_sm_glifo_006)
col_collection.objects.link(ob_sm_glifo_007)
col_collection.objects.link(ob_sm_glifo_008)
col_collection.objects.link(ob_sm_glifo_009)
col_collection.objects.link(ob_sm_glifo_010)
col_collection.objects.link(ob_sm_glifo_011)
col_collection.objects.link(ob_sm_glifo_012)
col_collection.objects.link(ob_sm_glifo_013)
col_collection.objects.link(ob_sm_glifo_014)
col_collection.objects.link(ob_sm_glifo_015)
col_collection.objects.link(ob_sm_glifo_016)
col_collection.objects.link(ob_sm_monolito_roto)
col_collection.objects.link(ob_cam_monolito)

# ---- scene / render settings (as saved in the file)
scene.camera = ob_cam_monolito
scene.frame_start = 1; scene.frame_end = 250; scene.frame_set(1)
scene.render.engine = 'BLENDER_EEVEE_NEXT'
bpy.context.view_layer.update()
